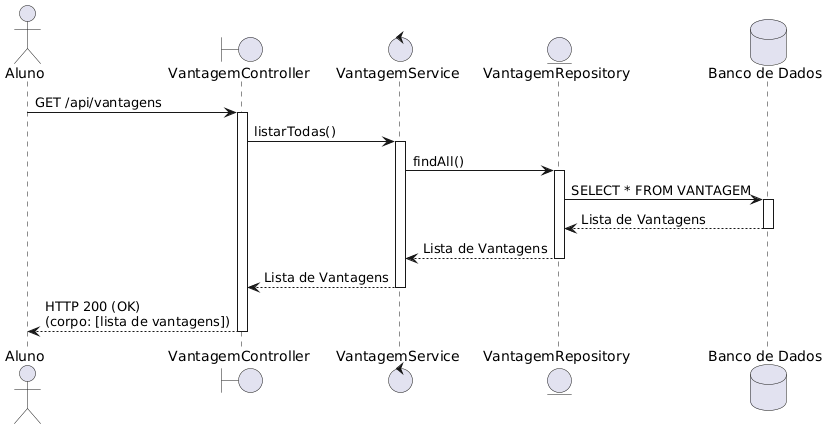

The diagram above was rendered by PlantUML. Its source (embedded in the PNG):
@startuml
' Diagrama de Sequência para Listagem de Vantagens (Corrigido)

actor Aluno
boundary VantagemController
control VantagemService
entity VantagemRepository
database "Banco de Dados" as DB

Aluno -> VantagemController: GET /api/vantagens
activate VantagemController

VantagemController -> VantagemService: listarTodas()
activate VantagemService

VantagemService -> VantagemRepository: findAll()
activate VantagemRepository

VantagemRepository -> DB: SELECT * FROM VANTAGEM
activate DB
DB --> VantagemRepository: Lista de Vantagens
deactivate DB

VantagemRepository --> VantagemService: Lista de Vantagens
deactivate VantagemRepository

VantagemService --> VantagemController: Lista de Vantagens
deactivate VantagemService

VantagemController --> Aluno: HTTP 200 (OK)\n(corpo: [lista de vantagens])
deactivate VantagemController
@enduml